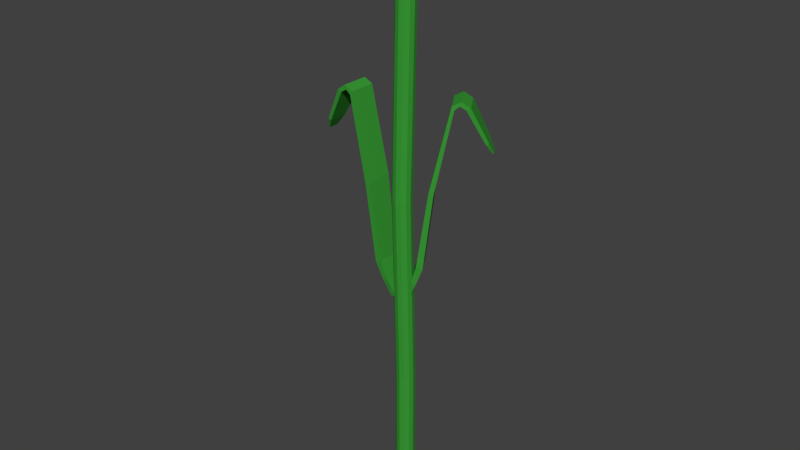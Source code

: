 # Source: Flower3.1.blend  (saved by Blender 2.78.0; exported with 4.5.12 LTS)
import bpy
from mathutils import Matrix  # noqa: F401  (used for matrix-valued properties, if any)

bpy.ops.wm.read_factory_settings(use_empty=True)
scene = bpy.context.scene
scene.name = 'Scene'

# ---- collections
col_collection_1 = bpy.data.collections.new('Collection 1'); scene.collection.children.link(col_collection_1)

# ---- materials (node trees are filled in below, after node groups)
mat_flowerbase = bpy.data.materials.new('FlowerBase')
mat_flowerbase.alpha_threshold = 0.0
mat_flowerbase.use_transparent_shadow = False
mat_flowerbase.diffuse_color = (0.04036, 0.3185, 0.03627, 1.0)
mat_flowerbase.roughness = 0.5
mat_petals = bpy.data.materials.new('Petals')
mat_petals.alpha_threshold = 0.0
mat_petals.use_transparent_shadow = False
mat_petals.diffuse_color = (1.0, 0.06322, 0.082, 1.0)
mat_petals.roughness = 0.5
mat_polen = bpy.data.materials.new('Polen')
mat_polen.alpha_threshold = 0.0
mat_polen.use_transparent_shadow = False
mat_polen.diffuse_color = (1.0, 0.99, 0.02758, 1.0)
mat_polen.roughness = 0.5

# ---- material node trees

# ---- world
world_world = bpy.data.worlds.new('World'); scene.world = world_world
world_world.color = (0.05088, 0.05088, 0.05088)
world_world.use_sun_shadow = False
world_world.sun_shadow_jitter_overblur = 0.0
world_world.cycles.sampling_method = 'MANUAL'

# ---- meshes
me_cube_001 = bpy.data.meshes.new('Cube.001')
me_cube_001.from_pydata([(-8.934e-05, 0.00699, -0.3463), (-8.934e-05, 0.00699, -0.2492), (0.003275, 0.006088, -0.3463), (0.003275, 0.006088, -0.2492), (0.005738, 0.003625, -0.3463), (0.005738, 0.003625, -0.2492), (0.00664, 0.0002609, -0.3463), (0.00664, 0.0002609, -0.2492), (0.005738, -0.003104, -0.3463), (0.005738, -0.003104, -0.2492), (0.003275, -0.005567, -0.3463), (0.003275, -0.005567, -0.2492), (-8.934e-05, -0.006468, -0.3463), (-8.934e-05, -0.006468, -0.2492), (-0.003454, -0.005567, -0.3463), (-0.003454, -0.005567, -0.2492), (-0.005917, -0.003104, -0.3463), (-0.005917, -0.003104, -0.2492), (-0.006818, 0.0002609, -0.3463), (-0.006818, 0.0002609, -0.2492), (-0.005917, 0.003625, -0.3463), (-0.005917, 0.003625, -0.2492), (-0.003454, 0.006088, -0.3463), (-0.003454, 0.006088, -0.2492), (-8.934e-05, 0.003104, -0.1149), (0.003275, 0.002202, -0.1149), (0.005738, -0.0002606, -0.1149), (0.00664, -0.003625, -0.1149), (0.005738, -0.00699, -0.1149), (0.003275, -0.009453, -0.1149), (-8.934e-05, -0.01035, -0.1149), (-0.003454, -0.009453, -0.1149), (-0.005917, -0.00699, -0.1149), (-0.006818, -0.003625, -0.1149), (-0.005917, -0.0002606, -0.1149), (-0.003454, 0.002202, -0.1149), (-8.934e-05, 0.006413, 0.01555), (0.003275, 0.005511, 0.01555), (0.005738, 0.003048, 0.01555), (0.00664, -0.0003163, 0.01555), (0.005738, -0.003681, 0.01555), (0.003275, -0.006144, 0.01555), (-8.934e-05, -0.007045, 0.01555), (-0.003454, -0.006144, 0.01555), (-0.005917, -0.003681, 0.01555), (-0.006818, -0.0003163, 0.01555), (-0.005917, 0.003048, 0.01555), (-0.003454, 0.005511, 0.01555), (-8.934e-05, 0.03358, 0.05052), (0.01693, 0.02902, 0.07382), (0.02938, 0.01657, 0.05052), (0.03394, -0.0004514, 0.07382), (0.02938, -0.01747, 0.05052), (0.01693, -0.02993, 0.07382), (-8.932e-05, -0.03449, 0.05052), (-0.01711, -0.02993, 0.07382), (-0.02956, -0.01747, 0.05052), (-0.03412, -0.0004514, 0.07382), (-0.02956, 0.01657, 0.05052), (-0.01711, 0.02902, 0.07382), (0.0008628, 0.001939, 0.04409), (0.002488, 0.001503, 0.04409), (0.003678, 0.0003135, 0.04409), (0.004113, -0.001312, 0.04409), (0.003678, -0.002937, 0.04409), (0.002488, -0.004126, 0.04409), (0.0008628, -0.004562, 0.04409), (-0.0007624, -0.004126, 0.04409), (-0.001952, -0.002937, 0.04409), (-0.002388, -0.001312, 0.04409), (-0.001952, 0.0003135, 0.04409), (-0.0007624, 0.001503, 0.04409), (0.002422, -0.00361, 0.07194), (0.003225, -0.003943, 0.07194), (0.0001948, -0.002786, 0.0428), (0.002422, -0.004114, 0.07101), (0.0006411, -0.002971, 0.0428), (0.002869, -0.004299, 0.07101), (0.0008259, -0.003417, 0.0428), (0.003054, -0.004745, 0.07101), (0.0006411, -0.003863, 0.0428), (0.002869, -0.005191, 0.07101), (0.0001948, -0.004048, 0.0428), (0.002422, -0.005376, 0.07101), (-0.0002515, -0.003863, 0.0428), (0.001976, -0.005191, 0.07101), (-0.0004364, -0.003417, 0.0428), (0.001791, -0.004745, 0.07101), (-0.0002515, -0.002971, 0.0428), (0.001976, -0.004299, 0.07101), (0.003557, -0.004745, 0.07194), (0.003225, -0.005547, 0.07194), (0.002422, -0.005879, 0.07194), (0.00162, -0.005547, 0.07194), (0.001288, -0.004745, 0.07194), (0.00162, -0.003943, 0.07194), (0.002422, -0.003452, 0.07293), (0.001508, -0.00383, 0.07293), (0.001129, -0.004745, 0.07293), (0.001508, -0.005659, 0.07293), (0.002422, -0.006038, 0.07293), (0.003337, -0.005659, 0.07293), (0.003716, -0.004745, 0.07293), (0.003337, -0.00383, 0.07293), (0.002422, -0.003916, 0.07418), (0.001836, -0.004159, 0.07418), (0.001593, -0.004745, 0.07418), (0.001836, -0.005331, 0.07418), (0.002422, -0.005574, 0.07418), (0.003009, -0.005331, 0.07418), (0.003251, -0.004745, 0.07418), (0.003009, -0.004159, 0.07418), (0.002422, -0.00441, 0.07464), (0.002186, -0.004508, 0.07464), (0.002088, -0.004745, 0.07464), (0.002186, -0.004981, 0.07464), (0.002422, -0.005079, 0.07464), (0.002659, -0.004981, 0.07464), (0.002757, -0.004745, 0.07464), (0.002659, -0.004508, 0.07464), (0.000802, -0.002664, 0.05743), (0.001248, -0.002849, 0.05743), (0.001433, -0.003295, 0.05743), (0.001248, -0.003742, 0.05743), (0.000802, -0.003926, 0.05743), (0.0003557, -0.003742, 0.05743), (0.0001708, -0.003295, 0.05743), (0.0003557, -0.002849, 0.05743), (-0.0001935, -0.002548, 0.06981), (-0.0003212, -0.003407, 0.06981), (6.578e-05, -0.0001865, 0.04066), (-0.0006819, -0.00267, 0.06887), (-5.239e-06, -0.0006643, 0.04066), (-0.0007529, -0.003148, 0.06887), (-0.0003933, -0.0009519, 0.04066), (-0.001141, -0.003435, 0.06887), (-0.0008711, -0.0008809, 0.04066), (-0.001619, -0.003364, 0.06887), (-0.001159, -0.0004928, 0.04066), (-0.001906, -0.002976, 0.06887), (-0.001088, -1.503e-05, 0.04066), (-0.001835, -0.002498, 0.06887), (-0.0006997, 0.0002726, 0.04066), (-0.001447, -0.002211, 0.06887), (-0.0002219, 0.0002016, 0.04066), (-0.0009695, -0.002282, 0.06887), (-0.001019, -0.003924, 0.06981), (-0.001878, -0.003796, 0.06981), (-0.002395, -0.003098, 0.06981), (-0.002267, -0.002239, 0.06981), (-0.00157, -0.001722, 0.06981), (-0.0007106, -0.00185, 0.06981), (-3.956e-05, -0.002509, 0.07079), (-0.000629, -0.001714, 0.07079), (-0.001608, -0.001568, 0.07079), (-0.002403, -0.002158, 0.07079), (-0.002549, -0.003137, 0.07079), (-0.001959, -0.003932, 0.07079), (-0.0009803, -0.004078, 0.07079), (-0.0001851, -0.003488, 0.07079), (-0.0004898, -0.002622, 0.07204), (-0.0008677, -0.002112, 0.07204), (-0.001495, -0.002019, 0.07204), (-0.002005, -0.002397, 0.07204), (-0.002098, -0.003024, 0.07204), (-0.001721, -0.003534, 0.07204), (-0.001093, -0.003627, 0.07204), (-0.0005831, -0.003249, 0.07204), (-0.0009697, -0.002742, 0.07251), (-0.001122, -0.002536, 0.07251), (-0.001375, -0.002499, 0.07251), (-0.001581, -0.002651, 0.07251), (-0.001619, -0.002904, 0.07251), (-0.001466, -0.00311, 0.07251), (-0.001213, -0.003147, 0.07251), (-0.001007, -0.002995, 0.07251), (0.0003311, -0.000746, 0.05529), (0.0002601, -0.001224, 0.05529), (-0.000128, -0.001511, 0.05529), (-0.0006058, -0.00144, 0.05529), (-0.0008934, -0.001052, 0.05529), (-0.0008224, -0.0005746, 0.05529), (-0.0004343, -0.0002869, 0.05529), (4.348e-05, -0.0003579, 0.05529), (0.001591, -2.588e-05, 0.06981), (0.001295, 0.0007908, 0.06981), (0.002482, -0.002227, 0.04066), (0.001962, 0.0003133, 0.06887), (0.002318, -0.001773, 0.04066), (0.001798, 0.0007676, 0.06887), (0.002523, -0.001336, 0.04066), (0.002003, 0.001205, 0.06887), (0.002978, -0.001172, 0.04066), (0.002458, 0.001369, 0.06887), (0.003415, -0.001377, 0.04066), (0.002895, 0.001164, 0.06887), (0.003579, -0.001831, 0.04066), (0.003059, 0.0007096, 0.06887), (0.003374, -0.002268, 0.04066), (0.002854, 0.0002723, 0.06887), (0.00292, -0.002433, 0.04066), (0.0024, 0.0001081, 0.06887), (0.001664, 0.001577, 0.06981), (0.002481, 0.001872, 0.06981), (0.003267, 0.001503, 0.06981), (0.003562, 0.0006865, 0.06981), (0.003193, -9.965e-05, 0.06981), (0.002377, -0.0003947, 0.06981), (0.001473, -0.0001328, 0.07079), (0.002369, -0.0005533, 0.07079), (0.0033, -0.0002169, 0.07079), (0.003721, 0.0006792, 0.07079), (0.003384, 0.00161, 0.07079), (0.002488, 0.002031, 0.07079), (0.001557, 0.001694, 0.07079), (0.001137, 0.0007981, 0.07079), (0.001816, 0.0001799, 0.07204), (0.002391, -8.96e-05, 0.07204), (0.002987, 0.000126, 0.07204), (0.003257, 0.0007005, 0.07204), (0.003041, 0.001297, 0.07204), (0.002467, 0.001567, 0.07204), (0.00187, 0.001351, 0.07204), (0.001601, 0.0007767, 0.07204), (0.002182, 0.0005133, 0.07251), (0.002413, 0.0004046, 0.07251), (0.002654, 0.0004915, 0.07251), (0.002763, 0.0007233, 0.07251), (0.002676, 0.000964, 0.07251), (0.002444, 0.001073, 0.07251), (0.002203, 0.0009857, 0.07251), (0.002095, 0.000754, 0.07251), (0.001983, -0.001861, 0.05529), (0.001819, -0.001406, 0.05529), (0.002024, -0.0009691, 0.05529), (0.002479, -0.000805, 0.05529), (0.002916, -0.00101, 0.05529), (0.00308, -0.001464, 0.05529), (0.002875, -0.001902, 0.05529), (0.002421, -0.002066, 0.05529), (0.0003781, 0.001445, 0.06851), (-0.0004599, 0.001672, 0.06851), (0.002693, 0.0009109, 0.03936), (0.0003139, 0.001944, 0.06757), (0.002226, 0.001037, 0.03936), (-0.0001523, 0.002071, 0.06757), (0.001986, 0.001456, 0.03936), (-0.0003925, 0.00249, 0.06757), (0.002113, 0.001923, 0.03936), (-0.000266, 0.002956, 0.06757), (0.002532, 0.002163, 0.03936), (0.000153, 0.003196, 0.06757), (0.002998, 0.002036, 0.03936), (0.0006193, 0.00307, 0.06757), (0.003238, 0.001617, 0.03936), (0.0008595, 0.002651, 0.06757), (0.003112, 0.001151, 0.03936), (0.000733, 0.002184, 0.06757), (-0.0008918, 0.002425, 0.06851), (-0.0006645, 0.003264, 0.06851), (8.888e-05, 0.003695, 0.06851), (0.0009269, 0.003468, 0.06851), (0.001359, 0.002715, 0.06851), (0.001131, 0.001877, 0.06851), (0.0003983, 0.001287, 0.06949), (0.001257, 0.00178, 0.06949), (0.001516, 0.002735, 0.06949), (0.001024, 0.003594, 0.06949), (6.865e-05, 0.003853, 0.06949), (-0.0007901, 0.003361, 0.06949), (-0.001049, 0.002405, 0.06949), (-0.000557, 0.001547, 0.06949), (0.0003392, 0.001748, 0.07074), (0.0008897, 0.002063, 0.07074), (0.001056, 0.002676, 0.07074), (0.0007402, 0.003226, 0.07074), (0.0001278, 0.003392, 0.07074), (-0.0004227, 0.003077, 0.07074), (-0.0005888, 0.002464, 0.07074), (-0.0002733, 0.001914, 0.07074), (0.0002761, 0.002238, 0.0712), (0.0004982, 0.002366, 0.0712), (0.0005652, 0.002613, 0.0712), (0.0004379, 0.002835, 0.0712), (0.0001909, 0.002902, 0.0712), (-3.118e-05, 0.002774, 0.0712), (-9.819e-05, 0.002527, 0.0712), (2.91e-05, 0.002305, 0.0712), (0.002106, 0.0007128, 0.05399), (0.00164, 0.0008393, 0.05399), (0.001399, 0.001258, 0.05399), (0.001526, 0.001725, 0.05399), (0.001945, 0.001965, 0.05399), (0.002411, 0.001838, 0.05399), (0.002651, 0.001419, 0.05399), (0.002525, 0.0009531, 0.05399), (-0.006588, -0.006878, -0.1864), (-0.01561, -0.01184, -0.1611), (-0.006588, -0.001343, -0.1864), (-0.01561, 0.003618, -0.1611), (-0.003136, -0.006878, -0.1853), (-0.0113, -0.01184, -0.1597), (-0.003136, -0.001343, -0.1853), (-0.0113, 0.003618, -0.1597), (-0.01088, -0.0103, -0.1737), (-0.01088, 0.002079, -0.1737), (-0.007431, 0.002079, -0.1725), (-0.007431, -0.0103, -0.1725), (-0.02205, -0.01348, -0.1074), (-0.02205, 0.005255, -0.1074), (-0.01901, -0.01348, -0.1056), (-0.01901, 0.005255, -0.1056), (-0.03371, -0.01348, -0.05042), (-0.03371, 0.005255, -0.05042), (-0.0321, -0.01348, -0.04782), (-0.0321, 0.005255, -0.04782), (-0.03695, -0.01348, -0.0477), (-0.03695, 0.005255, -0.0477), (-0.03801, -0.01348, -0.04484), (-0.03801, 0.005255, -0.04484), (-0.04097, -0.01348, -0.05019), (-0.04097, 0.005255, -0.05019), (-0.04369, -0.01348, -0.04879), (-0.04369, 0.005255, -0.04879), (-0.05732, -0.007326, -0.07978), (-0.05732, -0.0008958, -0.07978), (-0.05825, -0.007326, -0.0793), (-0.05825, -0.0008958, -0.0793), (-0.05326, 0.002455, -0.07307), (-0.05516, 0.002455, -0.07209), (-0.05516, -0.01068, -0.07209), (-0.05326, -0.01068, -0.07307), (0.002201, 0.002, -0.1864), (0.007137, 0.01103, -0.1611), (0.005177, -0.002666, -0.1864), (0.01545, -0.002001, -0.1611), (-0.0007084, 0.0001445, -0.1853), (0.003503, 0.008715, -0.1597), (0.002268, -0.004522, -0.1853), (0.01181, -0.004318, -0.1597), (0.003982, 0.007195, -0.1737), (0.01064, -0.003243, -0.1737), (0.007728, -0.005099, -0.1725), (0.001072, 0.005339, -0.1725), (0.01169, 0.01588, -0.1074), (0.02176, 8.413e-05, -0.1074), (0.009128, 0.01424, -0.1056), (0.0192, -0.00155, -0.1056), (0.02152, 0.02215, -0.05042), (0.0316, 0.006355, -0.05042), (0.02016, 0.02128, -0.04782), (0.03024, 0.005488, -0.04782), (0.02426, 0.02389, -0.0477), (0.03433, 0.008099, -0.0477), (0.02515, 0.02446, -0.04484), (0.03522, 0.008666, -0.04484), (0.02764, 0.02605, -0.05019), (0.03772, 0.01026, -0.05019), (0.02993, 0.02751, -0.04879), (0.04001, 0.01172, -0.04879), (0.04474, 0.02966, -0.07978), (0.04819, 0.02424, -0.07978), (0.04552, 0.03016, -0.0793), (0.04898, 0.02474, -0.0793), (0.04657, 0.01923, -0.07307), (0.04817, 0.02025, -0.07209), (0.04111, 0.03132, -0.07209), (0.03951, 0.0303, -0.07307)], [], [(0, 1, 3, 2), (2, 3, 5, 4), (4, 5, 7, 6), (6, 7, 9, 8), (8, 9, 11, 10), (10, 11, 13, 12), (12, 13, 15, 14), (14, 15, 17, 16), (16, 17, 19, 18), (18, 19, 21, 20), (15, 13, 30, 31), (20, 21, 23, 22), (22, 23, 1, 0), (0, 2, 4, 6, 8, 10, 12, 14, 16, 18, 20, 22), (26, 25, 37, 38), (13, 11, 29, 30), (11, 9, 28, 29), (9, 7, 27, 28), (1, 23, 35, 24), (3, 1, 24, 25), (7, 5, 26, 27), (23, 21, 34, 35), (5, 3, 25, 26), (21, 19, 33, 34), (19, 17, 32, 33), (17, 15, 31, 32), (36, 47, 59, 48), (33, 32, 44, 45), (30, 29, 41, 42), (27, 26, 38, 39), (34, 33, 45, 46), (31, 30, 42, 43), (28, 27, 39, 40), (35, 34, 46, 47), (25, 24, 36, 37), (32, 31, 43, 44), (29, 28, 40, 41), (24, 35, 47, 36), (53, 52, 64, 65), (38, 37, 49, 50), (45, 44, 56, 57), (42, 41, 53, 54), (39, 38, 50, 51), (46, 45, 57, 58), (43, 42, 54, 55), (40, 39, 51, 52), (47, 46, 58, 59), (37, 36, 48, 49), (44, 43, 55, 56), (41, 40, 52, 53), (61, 60, 71, 70, 69, 68, 67, 66, 65, 64, 63, 62), (48, 59, 71, 60), (50, 49, 61, 62), (57, 56, 68, 69), (54, 53, 65, 66), (51, 50, 62, 63), (58, 57, 69, 70), (55, 54, 66, 67), (52, 51, 63, 64), (59, 58, 70, 71), (49, 48, 60, 61), (56, 55, 67, 68), (92, 91, 101, 100), (81, 79, 90, 91), (120, 75, 77, 121), (91, 90, 102, 101), (77, 75, 72, 73), (121, 77, 79, 122), (93, 92, 100, 99), (87, 85, 93, 94), (122, 79, 81, 123), (95, 94, 98, 97), (79, 77, 73, 90), (123, 81, 83, 124), (90, 73, 103, 102), (85, 83, 92, 93), (124, 83, 85, 125), (99, 100, 108, 107), (75, 89, 95, 72), (125, 85, 87, 126), (83, 81, 91, 92), (94, 93, 99, 98), (126, 87, 89, 127), (73, 72, 96, 103), (89, 87, 94, 95), (127, 89, 75, 120), (74, 76, 78, 80, 82, 84, 86, 88), (72, 95, 97, 96), (111, 104, 112, 119), (97, 98, 106, 105), (102, 103, 111, 110), (100, 101, 109, 108), (98, 99, 107, 106), (96, 97, 105, 104), (103, 96, 104, 111), (101, 102, 110, 109), (119, 112, 113, 114, 115, 116, 117, 118), (109, 110, 118, 117), (107, 108, 116, 115), (105, 106, 114, 113), (110, 111, 119, 118), (108, 109, 117, 116), (106, 107, 115, 114), (104, 105, 113, 112), (88, 127, 120, 74), (86, 126, 127, 88), (84, 125, 126, 86), (82, 124, 125, 84), (80, 123, 124, 82), (78, 122, 123, 80), (76, 121, 122, 78), (74, 120, 121, 76), (148, 147, 157, 156), (137, 135, 146, 147), (176, 131, 133, 177), (147, 146, 158, 157), (133, 131, 128, 129), (177, 133, 135, 178), (149, 148, 156, 155), (143, 141, 149, 150), (178, 135, 137, 179), (151, 150, 154, 153), (135, 133, 129, 146), (179, 137, 139, 180), (146, 129, 159, 158), (141, 139, 148, 149), (180, 139, 141, 181), (155, 156, 164, 163), (131, 145, 151, 128), (181, 141, 143, 182), (139, 137, 147, 148), (150, 149, 155, 154), (182, 143, 145, 183), (129, 128, 152, 159), (145, 143, 150, 151), (183, 145, 131, 176), (130, 132, 134, 136, 138, 140, 142, 144), (128, 151, 153, 152), (167, 160, 168, 175), (153, 154, 162, 161), (158, 159, 167, 166), (156, 157, 165, 164), (154, 155, 163, 162), (152, 153, 161, 160), (159, 152, 160, 167), (157, 158, 166, 165), (175, 168, 169, 170, 171, 172, 173, 174), (165, 166, 174, 173), (163, 164, 172, 171), (161, 162, 170, 169), (166, 167, 175, 174), (164, 165, 173, 172), (162, 163, 171, 170), (160, 161, 169, 168), (144, 183, 176, 130), (142, 182, 183, 144), (140, 181, 182, 142), (138, 180, 181, 140), (136, 179, 180, 138), (134, 178, 179, 136), (132, 177, 178, 134), (130, 176, 177, 132), (204, 203, 213, 212), (193, 191, 202, 203), (232, 187, 189, 233), (203, 202, 214, 213), (189, 187, 184, 185), (233, 189, 191, 234), (205, 204, 212, 211), (199, 197, 205, 206), (234, 191, 193, 235), (207, 206, 210, 209), (191, 189, 185, 202), (235, 193, 195, 236), (202, 185, 215, 214), (197, 195, 204, 205), (236, 195, 197, 237), (211, 212, 220, 219), (187, 201, 207, 184), (237, 197, 199, 238), (195, 193, 203, 204), (206, 205, 211, 210), (238, 199, 201, 239), (185, 184, 208, 215), (201, 199, 206, 207), (239, 201, 187, 232), (186, 188, 190, 192, 194, 196, 198, 200), (184, 207, 209, 208), (223, 216, 224, 231), (209, 210, 218, 217), (214, 215, 223, 222), (212, 213, 221, 220), (210, 211, 219, 218), (208, 209, 217, 216), (215, 208, 216, 223), (213, 214, 222, 221), (231, 224, 225, 226, 227, 228, 229, 230), (221, 222, 230, 229), (219, 220, 228, 227), (217, 218, 226, 225), (222, 223, 231, 230), (220, 221, 229, 228), (218, 219, 227, 226), (216, 217, 225, 224), (200, 239, 232, 186), (198, 238, 239, 200), (196, 237, 238, 198), (194, 236, 237, 196), (192, 235, 236, 194), (190, 234, 235, 192), (188, 233, 234, 190), (186, 232, 233, 188), (260, 259, 269, 268), (249, 247, 258, 259), (288, 243, 245, 289), (259, 258, 270, 269), (245, 243, 240, 241), (289, 245, 247, 290), (261, 260, 268, 267), (255, 253, 261, 262), (290, 247, 249, 291), (263, 262, 266, 265), (247, 245, 241, 258), (291, 249, 251, 292), (258, 241, 271, 270), (253, 251, 260, 261), (292, 251, 253, 293), (267, 268, 276, 275), (243, 257, 263, 240), (293, 253, 255, 294), (251, 249, 259, 260), (262, 261, 267, 266), (294, 255, 257, 295), (241, 240, 264, 271), (257, 255, 262, 263), (295, 257, 243, 288), (242, 244, 246, 248, 250, 252, 254, 256), (240, 263, 265, 264), (279, 272, 280, 287), (265, 266, 274, 273), (270, 271, 279, 278), (268, 269, 277, 276), (266, 267, 275, 274), (264, 265, 273, 272), (271, 264, 272, 279), (269, 270, 278, 277), (287, 280, 281, 282, 283, 284, 285, 286), (277, 278, 286, 285), (275, 276, 284, 283), (273, 274, 282, 281), (278, 279, 287, 286), (276, 277, 285, 284), (274, 275, 283, 282), (272, 273, 281, 280), (256, 295, 288, 242), (254, 294, 295, 256), (252, 293, 294, 254), (250, 292, 293, 252), (248, 291, 292, 250), (246, 290, 291, 248), (244, 289, 290, 246), (242, 288, 289, 244), (304, 297, 299, 305), (305, 299, 303, 306), (306, 303, 301, 307), (307, 301, 297, 304), (298, 302, 300, 296), (301, 303, 311, 310), (300, 307, 304, 296), (302, 306, 307, 300), (298, 305, 306, 302), (296, 304, 305, 298), (308, 310, 314, 312), (299, 297, 308, 309), (297, 301, 310, 308), (303, 299, 309, 311), (314, 315, 319, 318), (311, 309, 313, 315), (310, 311, 315, 314), (309, 308, 312, 313), (316, 318, 322, 320), (313, 312, 316, 317), (312, 314, 318, 316), (315, 313, 317, 319), (329, 328, 325, 327), (319, 317, 321, 323), (318, 319, 323, 322), (317, 316, 320, 321), (327, 325, 324, 326), (330, 329, 327, 326), (328, 331, 324, 325), (331, 330, 326, 324), (320, 322, 330, 331), (321, 320, 331, 328), (322, 323, 329, 330), (323, 321, 328, 329), (340, 333, 335, 341), (341, 335, 339, 342), (342, 339, 337, 343), (343, 337, 333, 340), (334, 338, 336, 332), (337, 339, 347, 346), (336, 343, 340, 332), (338, 342, 343, 336), (334, 341, 342, 338), (332, 340, 341, 334), (344, 346, 350, 348), (335, 333, 344, 345), (333, 337, 346, 344), (339, 335, 345, 347), (350, 351, 355, 354), (347, 345, 349, 351), (346, 347, 351, 350), (345, 344, 348, 349), (352, 354, 358, 356), (349, 348, 352, 353), (348, 350, 354, 352), (351, 349, 353, 355), (365, 364, 361, 363), (355, 353, 357, 359), (354, 355, 359, 358), (353, 352, 356, 357), (363, 361, 360, 362), (366, 365, 363, 362), (364, 367, 360, 361), (367, 366, 362, 360), (356, 358, 366, 367), (357, 356, 367, 364), (358, 359, 365, 366), (359, 357, 364, 365)])
me_cube_001.polygons.foreach_set('material_index', [0, 0, 0, 0, 0, 0, 0, 0, 0, 0, 0, 0, 0, 0, 0, 0, 0, 0, 0, 0, 0, 0, 0, 0, 0, 0, 1, 0, 0, 0, 0, 0, 0, 0, 0, 0, 0, 0, 1, 1, 1, 1, 1, 1, 1, 1, 1, 1, 1, 1, 1, 1, 1, 1, 1, 1, 1, 1, 1, 1, 1, 1, 2, 2, 2, 2, 2, 2, 2, 2, 2, 2, 2, 2, 2, 2, 2, 2, 2, 2, 2, 2, 2, 2, 2, 2, 2, 2, 2, 2, 2, 2, 2, 2, 2, 2, 2, 2, 2, 2, 2, 2, 2, 2, 2, 2, 2, 2, 2, 2, 2, 2, 2, 2, 2, 2, 2, 2, 2, 2, 2, 2, 2, 2, 2, 2, 2, 2, 2, 2, 2, 2, 2, 2, 2, 2, 2, 2, 2, 2, 2, 2, 2, 2, 2, 2, 2, 2, 2, 2, 2, 2, 2, 2, 2, 2, 2, 2, 2, 2, 2, 2, 2, 2, 2, 2, 2, 2, 2, 2, 2, 2, 2, 2, 2, 2, 2, 2, 2, 2, 2, 2, 2, 2, 2, 2, 2, 2, 2, 2, 2, 2, 2, 2, 2, 2, 2, 2, 2, 2, 2, 2, 2, 2, 2, 2, 2, 2, 2, 2, 2, 2, 2, 2, 2, 2, 2, 2, 2, 2, 2, 2, 2, 2, 2, 2, 2, 2, 2, 2, 2, 2, 2, 2, 2, 2, 2, 2, 2, 2, 2, 2, 2, 2, 2, 2, 2, 2, 2, 2, 2, 2, 2, 2, 2, 2, 2, 2, 2, 2, 2, 2, 0, 0, 0, 0, 0, 0, 0, 0, 0, 0, 0, 0, 0, 0, 0, 0, 0, 0, 0, 0, 0, 0, 0, 0, 0, 0, 0, 0, 0, 0, 0, 0, 0, 0, 0, 0, 0, 0, 0, 0, 0, 0, 0, 0, 0, 0, 0, 0, 0, 0, 0, 0, 0, 0, 0, 0, 0, 0, 0, 0, 0, 0, 0, 0, 0, 0, 0, 0])
me_cube_001.materials.append(mat_flowerbase)
me_cube_001.materials.append(mat_petals)
me_cube_001.materials.append(mat_polen)
me_cube_001.use_remesh_preserve_volume = False
me_cube_001.use_remesh_preserve_attributes = False
me_cube_001.use_mirror_vertex_groups = False
me_cube_001.update()

# ---- objects
ob_flower3_1 = bpy.data.objects.new('Flower3.1', me_cube_001)

# ---- transforms, parenting, visibility, modifiers, constraints
ob_flower3_1.location = (0.0, 0.0, 0.0)
ob_flower3_1.lineart.crease_threshold = 0.0

# ---- collection membership
col_collection_1.objects.link(ob_flower3_1)

# ---- scene / render settings (as saved in the file)
scene.frame_start = 1; scene.frame_end = 250; scene.frame_set(1)
scene.render.engine = 'BLENDER_EEVEE_NEXT'
scene.render.resolution_percentage = 50
scene.render.dither_intensity = 0.0
scene.cycles.use_denoising = False
scene.cycles.samples = 128
scene.cycles.sampling_pattern = 'TABULATED_SOBOL'
scene.cycles.light_sampling_threshold = 0.0
scene.cycles.use_adaptive_sampling = False
scene.cycles.use_light_tree = False
scene.cycles.blur_glossy = 0.0
scene.cycles.sample_clamp_indirect = 0.0
scene.view_settings.view_transform = 'Standard'
bpy.context.view_layer.update()

# ---- added for rendering (the .blend has no active camera and no usable light): camera, sun
cam_auto = bpy.data.cameras.new('AutoCamera')
cam_auto.lens = 50.0
cam_auto.sensor_width = 36.0
cam_auto.clip_end = 1000.0
ob_auto_camera = bpy.data.objects.new('AutoCamera', cam_auto)
scene.collection.objects.link(ob_auto_camera)
ob_auto_camera.location = (0.402213, -0.488672, 0.189628)
ob_auto_camera.rotation_euler = (1.09748, -7.21219e-08, 0.694738)
scene.camera = ob_auto_camera
light_auto_sun = bpy.data.lights.new('AutoSun', 'SUN')
light_auto_sun.energy = 3.0
light_auto_sun.angle = 0.0523599
ob_auto_sun = bpy.data.objects.new('AutoSun', light_auto_sun)
scene.collection.objects.link(ob_auto_sun)
ob_auto_sun.rotation_euler = (0.872665, 0.174533, 0.523599)
bpy.context.view_layer.update()
